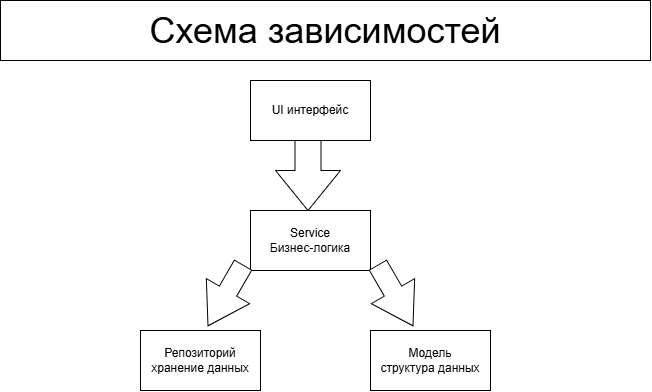

The diagram above was exported from draw.io. Its source (the exported page's mxGraphModel, read from the mxfile embedded in the PNG):
<mxGraphModel dx="1414" dy="785" grid="1" gridSize="10" guides="1" tooltips="1" connect="1" arrows="1" fold="1" page="1" pageScale="1" pageWidth="827" pageHeight="1169" math="0" shadow="0">
  <root>
    <mxCell id="0" />
    <mxCell id="1" parent="0" />
    <mxCell id="cleRC4xVUeSb4qh2mr58-1" parent="1" style="rounded=0;whiteSpace=wrap;html=1;" value="UI интерфейс" vertex="1">
      <mxGeometry height="60" width="120" x="340" y="160" as="geometry" />
    </mxCell>
    <mxCell id="cleRC4xVUeSb4qh2mr58-5" parent="1" style="rounded=0;whiteSpace=wrap;html=1;" value="Service&lt;div&gt;Бизнес-логика&lt;/div&gt;" vertex="1">
      <mxGeometry height="60" width="120" x="340" y="290" as="geometry" />
    </mxCell>
    <mxCell id="cleRC4xVUeSb4qh2mr58-6" parent="1" style="html=1;shadow=0;dashed=0;align=center;verticalAlign=middle;shape=mxgraph.arrows2.arrow;dy=0.6;dx=40;direction=south;notch=0;" value="" vertex="1">
      <mxGeometry height="70" width="65" x="365" y="220" as="geometry" />
    </mxCell>
    <mxCell id="cleRC4xVUeSb4qh2mr58-7" parent="1" style="html=1;shadow=0;dashed=0;align=center;verticalAlign=middle;shape=mxgraph.arrows2.arrow;dy=0.6;dx=40;direction=south;notch=0;rotation=30;" value="" vertex="1">
      <mxGeometry height="70" width="50" x="290" y="340" as="geometry" />
    </mxCell>
    <mxCell id="cleRC4xVUeSb4qh2mr58-8" parent="1" style="html=1;shadow=0;dashed=0;align=center;verticalAlign=middle;shape=mxgraph.arrows2.arrow;dy=0.6;dx=40;direction=south;notch=0;rotation=-30;" value="" vertex="1">
      <mxGeometry height="70" width="50" x="460.00063509461097" y="340.00088913245537" as="geometry" />
    </mxCell>
    <mxCell id="cleRC4xVUeSb4qh2mr58-9" parent="1" style="rounded=0;whiteSpace=wrap;html=1;" value="Репозиторий&lt;div&gt;хранение данных&lt;/div&gt;" vertex="1">
      <mxGeometry height="60" width="120" x="230" y="410" as="geometry" />
    </mxCell>
    <mxCell id="cleRC4xVUeSb4qh2mr58-10" parent="1" style="rounded=0;whiteSpace=wrap;html=1;" value="Модель&lt;div&gt;структура данных&lt;/div&gt;" vertex="1">
      <mxGeometry height="60" width="120" x="460" y="410" as="geometry" />
    </mxCell>
    <mxCell id="cleRC4xVUeSb4qh2mr58-11" parent="1" style="rounded=0;whiteSpace=wrap;html=1;" value="&lt;font style=&quot;font-size: 36px;&quot;&gt;Схема зависимостей&lt;/font&gt;" vertex="1">
      <mxGeometry height="60" width="650" x="90" y="80" as="geometry" />
    </mxCell>
  </root>
</mxGraphModel>